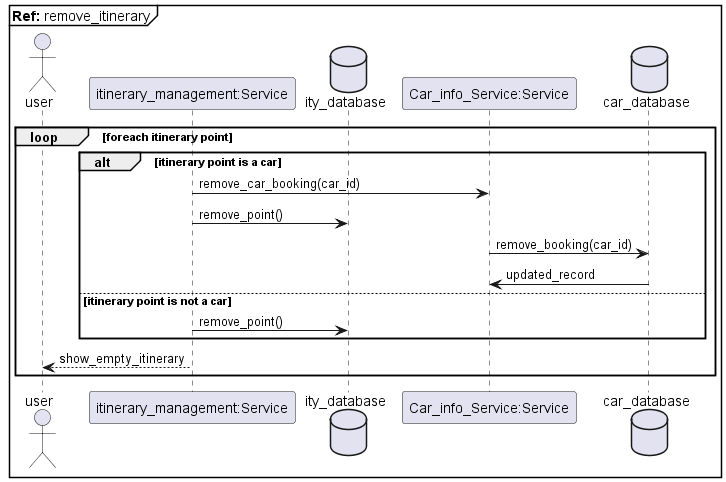

The diagram above was rendered by PlantUML. Its source (embedded in the PNG):
@startuml ref_remove_itinerary
mainframe **Ref:** remove_itinerary
actor user
participant "itinerary_management:Service" as ity
database ity_database as itydb
participant "Car_info_Service:Service" as  car
database car_database as cardb

loop foreach itinerary point
    alt itinerary point is a car
    ity -> car : remove_car_booking(car_id)
    ity -> itydb : remove_point()
    car -> cardb : remove_booking(car_id)
    car <- cardb : updated_record
    else itinerary point is not a car
    ity -> itydb : remove_point()
    end
    user <-- ity : show_empty_itinerary
end

@enduml